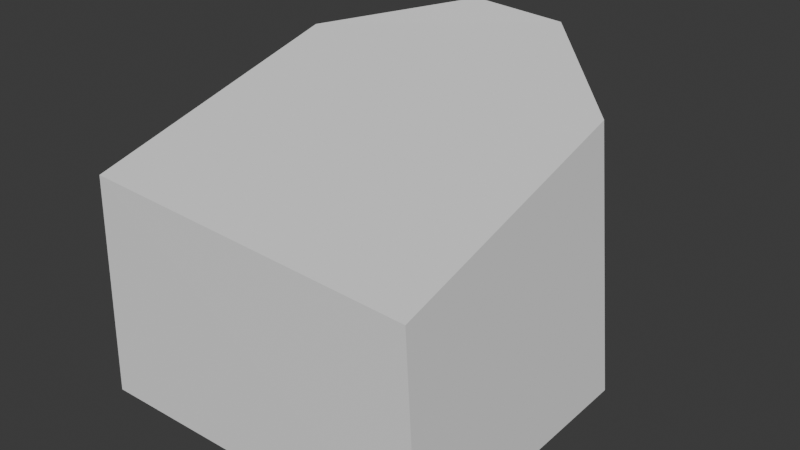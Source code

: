 # Source: tpose.blend  (saved by Blender 4.2.66; exported with 4.5.12 LTS)
import bpy
from mathutils import Matrix  # noqa: F401  (used for matrix-valued properties, if any)

bpy.ops.wm.read_factory_settings(use_empty=True)
scene = bpy.context.scene
scene.name = 'Scene'

# ---- collections
col_collection = bpy.data.collections.new('Collection'); scene.collection.children.link(col_collection)

# ---- world
world_world = bpy.data.worlds.new('World'); scene.world = world_world
world_world.use_nodes = True; world_world.node_tree.nodes.clear()
_N = world_world.node_tree.nodes; _L = world_world.node_tree.links
n0 = _N.new('ShaderNodeOutputWorld'); n0.name = 'World Output'; n0.location = (300, 300)
n1 = _N.new('ShaderNodeBackground'); n1.name = 'Background'; n1.location = (10, 300)
n1.inputs[0].default_value = (0.05088, 0.05088, 0.05088, 1.0)
_L.new(n1.outputs[0], n0.inputs[0])
n0.is_active_output = True
world_world.color = (0.05088, 0.05088, 0.05088)
world_world.sun_shadow_jitter_overblur = 0.0

# ---- meshes
me_cube_001 = bpy.data.meshes.new('Cube.001')
me_cube_001.from_pydata([(0.06761, 0.01769, 0.003177), (0.06519, 0.02153, 0.07546), (0.1874, 0.01769, 0.00499), (0.1802, 0.02153, 0.07062), (0.06761, 0.1126, 0.001884), (0.1058, 0.1508, 0.002536), (0.1046, 0.1506, 0.1072), (0.06604, 0.1125, 0.09942), (0.1474, 0.1508, 0.003816), (0.1861, 0.1126, 0.00499), (0.1774, 0.1125, 0.09331), (0.138, 0.1506, 0.1052)], [], [(5, 6, 11, 8), (10, 11, 6, 7, 1, 3), (2, 3, 1, 0), (0, 1, 7, 4), (9, 10, 3, 2), (6, 5, 4, 7), (10, 9, 8, 11), (4, 5, 8, 9, 2, 0)])
_uv = me_cube_001.uv_layers.new(name='UVMap')
_uv.uv.foreach_set('vector', [0.375, 0.3308, 0.625, 0.3367, 0.625, 0.4125, 0.375, 0.419, 0.625, 0.5739, 0.7125, 0.5, 0.7883, 0.5, 0.875, 0.5739, 0.875, 0.75, 0.625, 0.75, 0.375, 0.75, 0.625, 0.75, 0.625, 1.0, 0.375, 1.0, 0.375, 0.0, 0.625, 0.0, 0.625, 0.1761, 0.375, 0.1783, 0.375, 0.5717, 0.625, 0.5739, 0.625, 0.75, 0.375, 0.75, 0.625, 0.3367, 0.375, 0.3308, 0.375, 0.1783, 0.625, 0.1761, 0.625, 0.5739, 0.375, 0.5717, 0.375, 0.419, 0.625, 0.4125, 0.125, 0.5717, 0.2058, 0.5, 0.294, 0.5, 0.375, 0.5717, 0.375, 0.75, 0.125, 0.75])
me_cube_001.update()

# ---- objects
ob_empty = bpy.data.objects.new('Empty', None)
ob_empty_001 = bpy.data.objects.new('Empty.001', None)
ob_cube = bpy.data.objects.new('Cube', me_cube_001)

# ---- transforms, parenting, visibility, modifiers, constraints
ob_empty.location = (1.43, 2.526, 1.313)
ob_empty.rotation_euler = (1.571, 0.0, 0.0)
ob_empty.empty_display_type = 'IMAGE'
ob_empty.empty_display_size = 5.0
ob_empty_001.location = (-2.82, -2.174, 1.313)
ob_empty_001.rotation_euler = (1.571, 0.0, 1.571)
ob_empty_001.empty_display_type = 'IMAGE'
ob_empty_001.empty_display_size = 5.0
ob_cube.location = (0.0, 0.0, 0.0)

# ---- collection membership
col_collection.objects.link(ob_empty)
col_collection.objects.link(ob_empty_001)
col_collection.objects.link(ob_cube)

# ---- scene / render settings (as saved in the file)
scene.frame_start = 1; scene.frame_end = 250; scene.frame_set(30)
scene.render.engine = 'BLENDER_EEVEE_NEXT'
bpy.context.view_layer.update()

# ---- added for rendering (the .blend has no active camera and no usable light): camera, sun
cam_auto = bpy.data.cameras.new('AutoCamera')
cam_auto.lens = 50.0
cam_auto.sensor_width = 36.0
cam_auto.clip_end = 1000.0
ob_auto_camera = bpy.data.objects.new('AutoCamera', cam_auto)
scene.collection.objects.link(ob_auto_camera)
ob_auto_camera.location = (0.319822, -0.147969, 0.209339)
ob_auto_camera.rotation_euler = (1.09748, -7.21219e-08, 0.694738)
scene.camera = ob_auto_camera
light_auto_sun = bpy.data.lights.new('AutoSun', 'SUN')
light_auto_sun.energy = 3.0
light_auto_sun.angle = 0.0523599
ob_auto_sun = bpy.data.objects.new('AutoSun', light_auto_sun)
scene.collection.objects.link(ob_auto_sun)
ob_auto_sun.rotation_euler = (0.872665, 0.174533, 0.523599)
bpy.context.view_layer.update()
